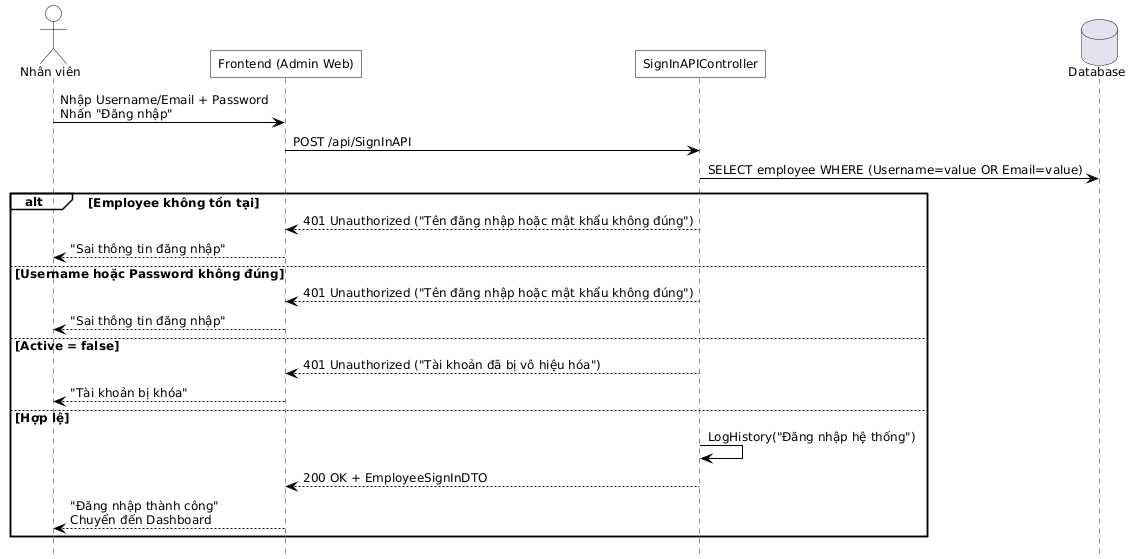

The diagram above was rendered by PlantUML. Its source (embedded in the PNG):
@startuml
hide footbox
skinparam defaultFontName Helvetica
skinparam defaultFontSize 12
skinparam maxMessageSize 500
skinparam ParticipantPadding 100

skinparam backgroundColor white
skinparam shadowing false
skinparam ActorBackgroundColor transparent
skinparam ParticipantBackgroundColor transparent
skinparam SequenceGroupBackgroundColor transparent
skinparam SequenceBoxBackgroundColor transparent
skinparam NoteBackgroundColor transparent

skinparam SequenceActivationBorderColor black
skinparam ActorBorderColor black
skinparam ParticipantBorderColor black
skinparam ArrowColor black
skinparam roundcorner 0

actor "Nhân viên" as EMPLOYEE
participant "Frontend (Admin Web)" as FE
participant "SignInAPIController" as SIGNIN_API

database "Database" as DB


  EMPLOYEE -> FE : Nhập Username/Email + Password\nNhấn "Đăng nhập"
  FE -> SIGNIN_API : POST /api/SignInAPI
  SIGNIN_API -> DB : SELECT employee WHERE (Username=value OR Email=value)
  alt Employee không tồn tại
    SIGNIN_API --> FE : 401 Unauthorized ("Tên đăng nhập hoặc mật khẩu không đúng")
    FE --> EMPLOYEE : "Sai thông tin đăng nhập"
  else Username hoặc Password không đúng
    SIGNIN_API --> FE : 401 Unauthorized ("Tên đăng nhập hoặc mật khẩu không đúng")
    FE --> EMPLOYEE : "Sai thông tin đăng nhập"
  else Active = false
    SIGNIN_API --> FE : 401 Unauthorized ("Tài khoản đã bị vô hiệu hóa")
    FE --> EMPLOYEE : "Tài khoản bị khóa"
  else Hợp lệ
    SIGNIN_API -> SIGNIN_API : LogHistory("Đăng nhập hệ thống")
    SIGNIN_API --> FE : 200 OK + EmployeeSignInDTO
    FE --> EMPLOYEE : "Đăng nhập thành công"\nChuyển đến Dashboard
  end
@enduml